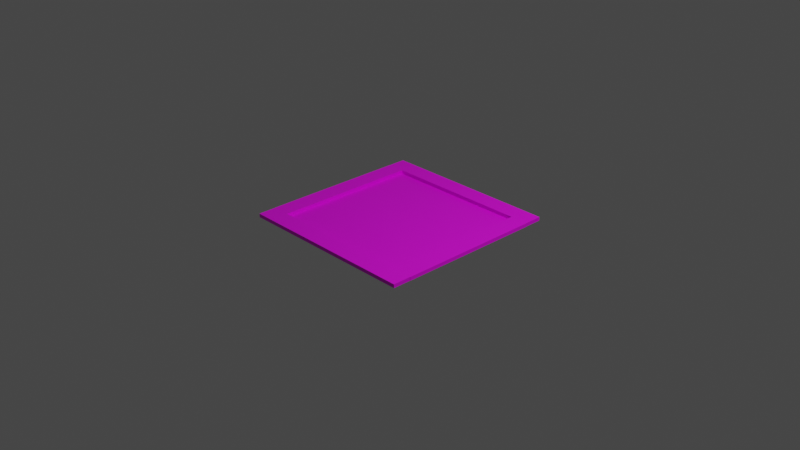 # Source: crate1.blend  (saved by Blender 3.2.14; exported with 4.5.12 LTS)
import bpy
from mathutils import Matrix  # noqa: F401  (used for matrix-valued properties, if any)

bpy.ops.wm.read_factory_settings(use_empty=True)
scene = bpy.context.scene
scene.name = 'Scene'

# ---- collections
col_collection = bpy.data.collections.new('Collection'); scene.collection.children.link(col_collection)

# ---- images (referenced by path relative to the original .blend; pixels are not part of the script)
import os
ASSET_DIR = os.environ.get("B2B_ASSET_DIR", "")  # directory of the original .blend (textures are referenced by path, not embedded)
HERE = os.path.dirname(os.path.abspath(__file__))  # packed textures are extracted next to this script under _unpacked/

def load_image(name, relpath, width, height, colorspace="sRGB"):
    """Load a texture the original file referenced (path relative to the .blend, or extracted next to this script)."""
    p = next((c for c in (os.path.join(HERE, relpath), os.path.join(ASSET_DIR, relpath)) if relpath and os.path.exists(c)), "")
    if p:
        img = bpy.data.images.load(p, check_existing=True)
        img.name = name
    else:  # same state as the original file: an image datablock whose file is absent (Cycles renders it pink)
        img = bpy.data.images.new(name, width, height)
        img.source = "FILE"
        img.filepath = "//" + (relpath or name)
    img.colorspace_settings.name = colorspace
    return img
img_texture2_jpg = load_image('texture2.jpg', 'texture2.jpg', 1024, 1024, 'sRGB')
img_texture1_jpeg = load_image('texture1.jpeg', 'texture1.jpeg', 1024, 1024, 'sRGB')

# ---- materials (node trees are filled in below, after node groups)
mat_material_002 = bpy.data.materials.new('Material.002')
mat_material_002.use_transparent_shadow = False
mat_material_001 = bpy.data.materials.new('Material.001')
mat_material_001.use_transparent_shadow = False

# ---- material node trees
mat_material_002.use_nodes = True; mat_material_002.node_tree.nodes.clear()
_N = mat_material_002.node_tree.nodes; _L = mat_material_002.node_tree.links
n0 = _N.new('ShaderNodeBsdfPrincipled'); n0.name = 'Principled BSDF'; n0.location = (10, 300)
n0.distribution = 'GGX'
n0.subsurface_method = 'RANDOM_WALK_SKIN'
n0.inputs[3].default_value = 1.45
n0.inputs[27].default_value = (0.0, 0.0, 0.0, 1.0)
n0.inputs[28].default_value = 1.0
n1 = _N.new('ShaderNodeOutputMaterial'); n1.name = 'Material Output'; n1.location = (300, 300)
n2 = _N.new('ShaderNodeTexImage'); n2.name = 'Image Texture'; n2.location = (-304, 279)
n2.image = img_texture2_jpg
n3 = _N.new('ShaderNodeTexCoord'); n3.name = 'Texture Coordinate'; n3.location = (-541, 302)
_L.new(n0.outputs[0], n1.inputs[0])
_L.new(n2.outputs[0], n0.inputs[0])
_L.new(n3.outputs[2], n2.inputs[0])
n1.is_active_output = True
mat_material_001.use_nodes = True; mat_material_001.node_tree.nodes.clear()
_N = mat_material_001.node_tree.nodes; _L = mat_material_001.node_tree.links
n0 = _N.new('ShaderNodeBsdfPrincipled'); n0.name = 'Principled BSDF'; n0.location = (10, 300)
n0.distribution = 'GGX'
n0.subsurface_method = 'RANDOM_WALK_SKIN'
n0.inputs[3].default_value = 1.45
n0.inputs[27].default_value = (0.0, 0.0, 0.0, 1.0)
n0.inputs[28].default_value = 1.0
n1 = _N.new('ShaderNodeOutputMaterial'); n1.name = 'Material Output'; n1.location = (300, 300)
n2 = _N.new('ShaderNodeTexImage'); n2.name = 'Image Texture'; n2.location = (-285, 300)
n2.image = img_texture1_jpeg
n3 = _N.new('ShaderNodeTexCoord'); n3.name = 'Texture Coordinate'; n3.location = (-501, 298)
_L.new(n0.outputs[0], n1.inputs[0])
_L.new(n2.outputs[0], n0.inputs[0])
_L.new(n3.outputs[2], n2.inputs[0])
n1.is_active_output = True

# ---- world
world_world = bpy.data.worlds.new('World'); scene.world = world_world
world_world.use_nodes = True; world_world.node_tree.nodes.clear()
_N = world_world.node_tree.nodes; _L = world_world.node_tree.links
n0 = _N.new('ShaderNodeOutputWorld'); n0.name = 'World Output'; n0.location = (300, 300)
n1 = _N.new('ShaderNodeBackground'); n1.name = 'Background'; n1.location = (10, 300)
n1.inputs[0].default_value = (0.05088, 0.05088, 0.05088, 1.0)
_L.new(n1.outputs[0], n0.inputs[0])
n0.is_active_output = True
world_world.color = (0.05088, 0.05088, 0.05088)
world_world.use_sun_shadow = False
world_world.sun_shadow_jitter_overblur = 0.0

# ---- cameras
cam_camera = bpy.data.cameras.new('Camera')
cam_camera.clip_end = 100.0
cam_camera.ortho_scale = 7.314

# ---- lights
light_light = bpy.data.lights.new('Light', 'POINT')
light_light.transmission_factor = 0.0
light_light.energy = 1000.0
light_light.shadow_soft_size = 0.1
light_light.shadow_maximum_resolution = 0.006
light_light.use_absolute_resolution = True

# ---- meshes
me_plane = bpy.data.meshes.new('Plane')
me_plane.from_pydata([(-1.0, -1.0, 0.0), (1.0, -1.0, 0.0), (-1.0, 1.0, 0.0), (1.0, 1.0, 0.0)], [], [(0, 1, 3, 2)])
_uv = me_plane.uv_layers.new(name='UVMap')
_uv.uv.foreach_set('vector', [-0.1662, -0.1662, 1.166, -0.1662, 1.166, 1.166, -0.1662, 1.166])
me_plane.materials.append(mat_material_002)
me_plane.update()
me_cube_001 = bpy.data.meshes.new('Cube.001')
me_cube_001.from_pydata([(-1.0, -1.0, -1.0), (-1.0, -1.0, 1.0), (-1.0, 1.0, -1.0), (-1.0, 1.0, 1.0), (1.0, -1.0, -1.0), (1.0, -1.0, 1.0), (1.0, 1.0, -1.0), (1.0, 1.0, 1.0)], [], [(0, 1, 3, 2), (2, 3, 7, 6), (6, 7, 5, 4), (4, 5, 1, 0), (2, 6, 4, 0), (7, 3, 1, 5)])
_uv = me_cube_001.uv_layers.new(name='UVMap')
_uv.uv.foreach_set('vector', [0.375, 0.0, 0.625, 0.0, 0.625, 0.25, 0.375, 0.25, 0.375, 0.25, 0.625, 0.25, 0.625, 0.5, 0.375, 0.5, 0.375, 0.5, 0.625, 0.5, 0.625, 0.75, 0.375, 0.75, 0.375, 0.75, 0.625, 0.75, 0.625, 1.0, 0.375, 1.0, 0.125, 0.5, 0.375, 0.5, 0.375, 0.75, 0.125, 0.75, 0.625, 0.5, 0.875, 0.5, 0.875, 0.75, 0.625, 0.75])
me_cube_001.materials.append(mat_material_001)
me_cube_001.update()
me_cube_002 = bpy.data.meshes.new('Cube.002')
me_cube_002.from_pydata([(-1.0, -1.0, -1.0), (-1.0, -1.0, 1.0), (-1.0, 1.0, -1.0), (-1.0, 1.0, 1.0), (1.0, -1.0, -1.0), (1.0, -1.0, 1.0), (1.0, 1.0, -1.0), (1.0, 1.0, 1.0)], [], [(0, 1, 3, 2), (2, 3, 7, 6), (6, 7, 5, 4), (4, 5, 1, 0), (2, 6, 4, 0), (7, 3, 1, 5)])
_uv = me_cube_002.uv_layers.new(name='UVMap')
_uv.uv.foreach_set('vector', [0.375, 0.0, 0.625, 0.0, 0.625, 0.25, 0.375, 0.25, 0.375, 0.25, 0.625, 0.25, 0.625, 0.5, 0.375, 0.5, 0.375, 0.5, 0.625, 0.5, 0.625, 0.75, 0.375, 0.75, 0.375, 0.75, 0.625, 0.75, 0.625, 1.0, 0.375, 1.0, 0.125, 0.5, 0.375, 0.5, 0.375, 0.75, 0.125, 0.75, 0.625, 0.5, 0.875, 0.5, 0.875, 0.75, 0.625, 0.75])
me_cube_002.materials.append(mat_material_001)
me_cube_002.update()
me_cube_003 = bpy.data.meshes.new('Cube.003')
me_cube_003.from_pydata([(-0.8028, -1.0, -1.0), (-0.8028, -1.0, 1.0), (-0.8028, 1.0, -1.0), (-0.8028, 1.0, 1.0), (0.8028, -1.0, -1.0), (0.8028, -1.0, 1.0), (0.8028, 1.0, -1.0), (0.8028, 1.0, 1.0)], [], [(0, 1, 3, 2), (2, 3, 7, 6), (6, 7, 5, 4), (4, 5, 1, 0), (2, 6, 4, 0), (7, 3, 1, 5)])
_uv = me_cube_003.uv_layers.new(name='UVMap')
_uv.uv.foreach_set('vector', [0.375, 0.0, 0.625, 0.0, 0.625, 0.25, 0.375, 0.25, 0.375, 0.25, 0.625, 0.25, 0.625, 0.5, 0.375, 0.5, 0.375, 0.5, 0.625, 0.5, 0.625, 0.75, 0.375, 0.75, 0.375, 0.75, 0.625, 0.75, 0.625, 1.0, 0.375, 1.0, 0.125, 0.5, 0.375, 0.5, 0.375, 0.75, 0.125, 0.75, 0.625, 0.5, 0.875, 0.5, 0.875, 0.75, 0.625, 0.75])
me_cube_003.materials.append(mat_material_001)
me_cube_003.update()
me_cube_004 = bpy.data.meshes.new('Cube.004')
me_cube_004.from_pydata([(-0.8028, -1.0, -1.0), (-0.8028, -1.0, 1.0), (-0.8028, 1.0, -1.0), (-0.8028, 1.0, 1.0), (0.8028, -1.0, -1.0), (0.8028, -1.0, 1.0), (0.8028, 1.0, -1.0), (0.8028, 1.0, 1.0)], [], [(0, 1, 3, 2), (2, 3, 7, 6), (6, 7, 5, 4), (4, 5, 1, 0), (2, 6, 4, 0), (7, 3, 1, 5)])
_uv = me_cube_004.uv_layers.new(name='UVMap')
_uv.uv.foreach_set('vector', [0.375, 0.0, 0.625, 0.0, 0.625, 0.25, 0.375, 0.25, 0.375, 0.25, 0.625, 0.25, 0.625, 0.5, 0.375, 0.5, 0.375, 0.5, 0.625, 0.5, 0.625, 0.75, 0.375, 0.75, 0.375, 0.75, 0.625, 0.75, 0.625, 1.0, 0.375, 1.0, 0.125, 0.5, 0.375, 0.5, 0.375, 0.75, 0.125, 0.75, 0.625, 0.5, 0.875, 0.5, 0.875, 0.75, 0.625, 0.75])
me_cube_004.materials.append(mat_material_001)
me_cube_004.update()

# ---- objects
ob_light = bpy.data.objects.new('Light', light_light)
ob_camera = bpy.data.objects.new('Camera', cam_camera)
ob_plane = bpy.data.objects.new('Plane', me_plane)
ob_cube = bpy.data.objects.new('Cube', me_cube_001)
ob_cube_001 = bpy.data.objects.new('Cube.001', me_cube_002)
ob_cube_002 = bpy.data.objects.new('Cube.002', me_cube_003)
ob_cube_003 = bpy.data.objects.new('Cube.003', me_cube_004)

# ---- transforms, parenting, visibility, modifiers, constraints
ob_light.location = (4.076, 1.005, 5.904)
ob_light.rotation_euler = (0.6503, 0.05522, 1.866)
ob_light.lock_rotations_4d = False
ob_light.empty_display_type = 'ARROWS'
ob_light.color = (0.0, 0.0, 0.0, 0.0)
ob_light.lineart.crease_threshold = 0.0
ob_camera.location = (7.359, -6.926, 4.958)
ob_camera.rotation_euler = (1.109, 0.0, 0.8149)
ob_camera.lock_rotations_4d = False
ob_camera.empty_display_type = 'ARROWS'
ob_camera.color = (0.0, 0.0, 0.0, 0.0)
ob_camera.display_type = 'WIRE'
ob_camera.lineart.crease_threshold = 0.0
ob_plane.location = (0.0, 0.0, 0.0)
ob_cube.location = (0.0, 0.9, 0.0189)
ob_cube.scale = (1.0, 0.1, 0.02)
ob_cube_001.location = (0.0, -0.9055, 0.0189)
ob_cube_001.scale = (1.0, 0.1, 0.02)
ob_cube_002.location = (0.9028, -0.002762, 0.0189)
ob_cube_002.rotation_euler = (0.0, -0.0, -1.571)
ob_cube_002.scale = (1.0, 0.1, 0.02)
ob_cube_003.location = (-0.9028, -0.002762, 0.0189)
ob_cube_003.rotation_euler = (0.0, -0.0, -1.571)
ob_cube_003.scale = (1.0, 0.1, 0.02)

# ---- collection membership
col_collection.objects.link(ob_light)
col_collection.objects.link(ob_camera)
col_collection.objects.link(ob_plane)
col_collection.objects.link(ob_cube)
col_collection.objects.link(ob_cube_001)
col_collection.objects.link(ob_cube_002)
col_collection.objects.link(ob_cube_003)

# ---- scene / render settings (as saved in the file)
scene.camera = ob_camera
scene.frame_start = 1; scene.frame_end = 250; scene.frame_set(1)
scene.render.engine = 'BLENDER_EEVEE_NEXT'
scene.cycles.sampling_pattern = 'TABULATED_SOBOL'
scene.cycles.use_light_tree = False
scene.view_settings.view_transform = 'Filmic'
bpy.context.view_layer.update()
